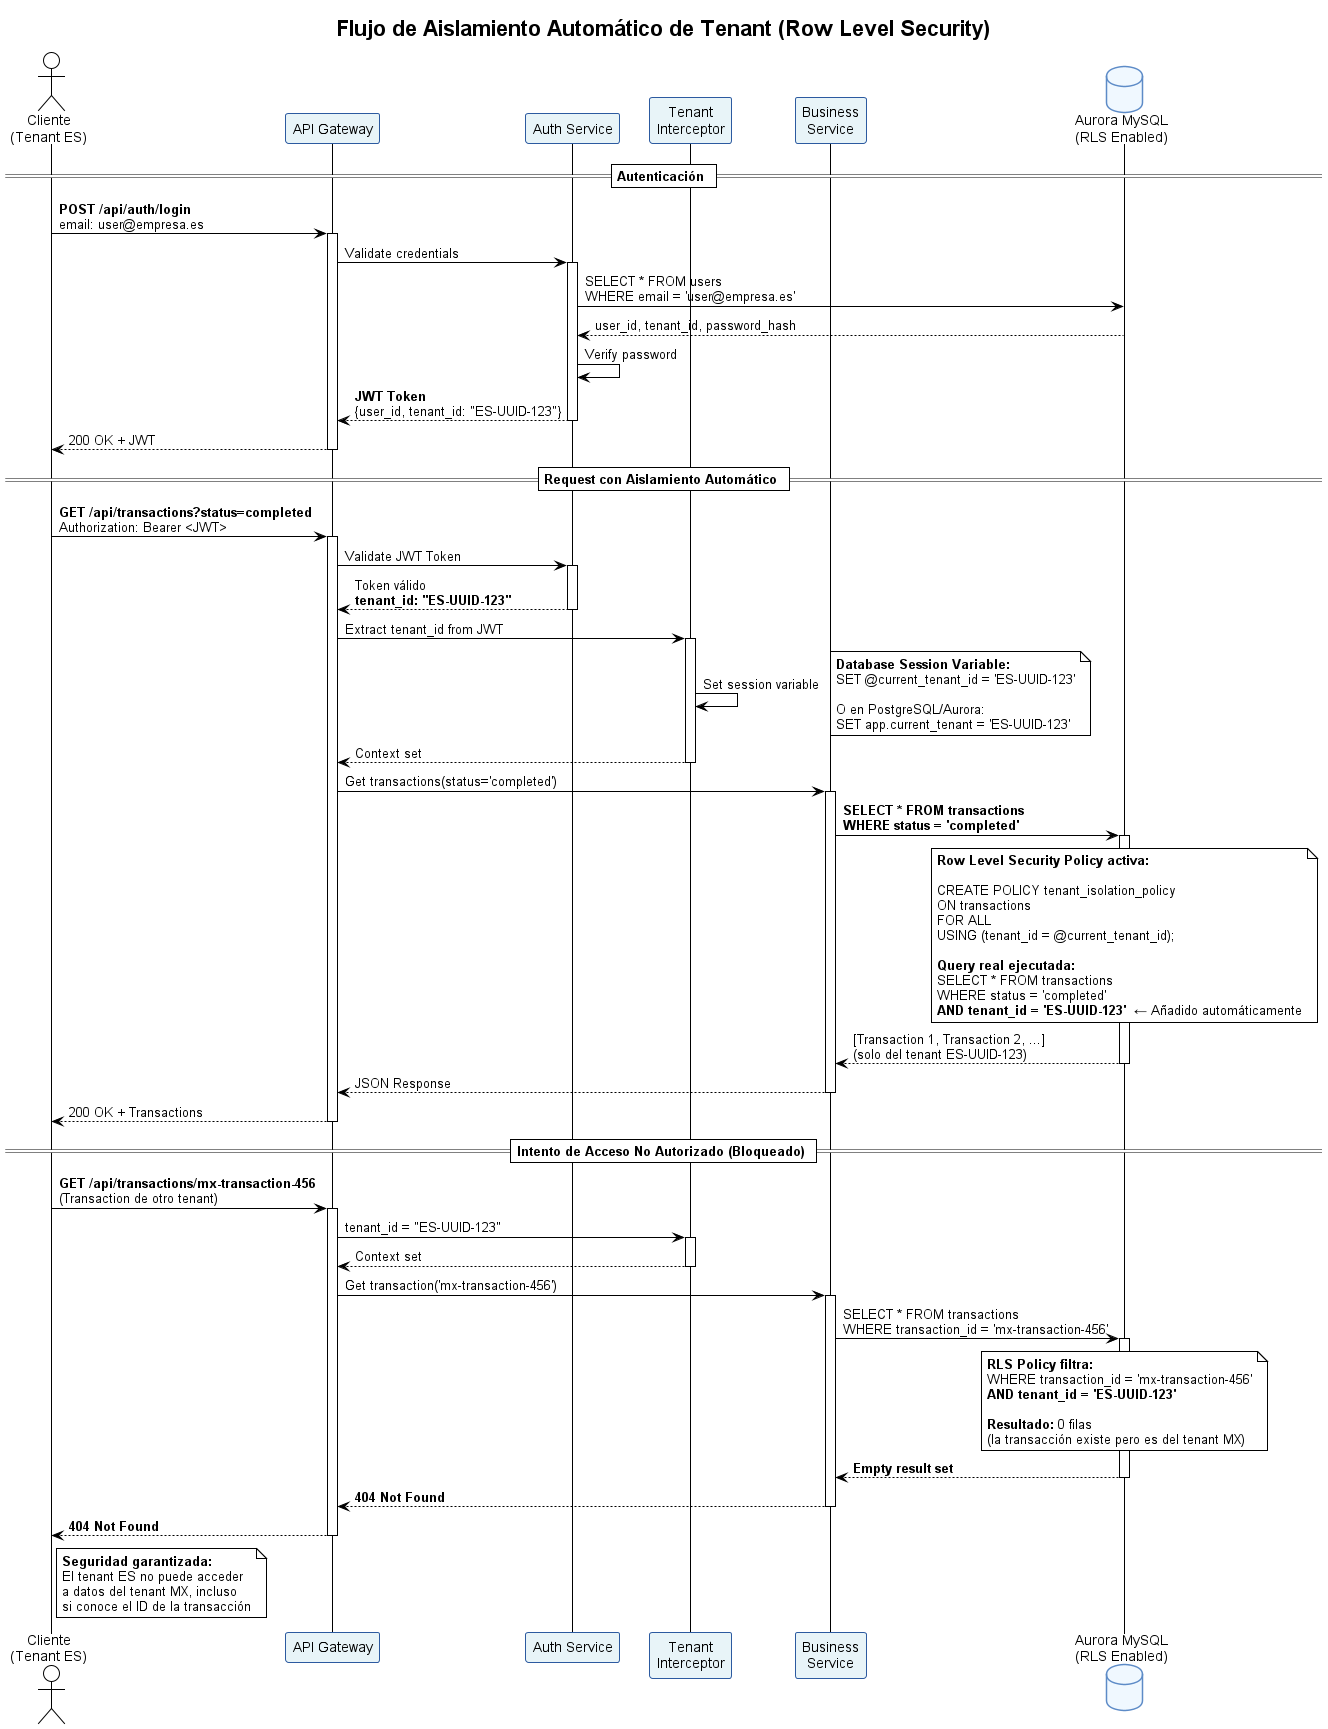

The diagram above was rendered by PlantUML. Its source (embedded in the PNG):
@startuml tenant-isolation-flow
!theme plain
skinparam backgroundColor white
skinparam defaultFontName Arial
title Flujo de Aislamiento Automático de Tenant (Row Level Security)

skinparam participant {
    BackgroundColor #E8F4F8
    BorderColor #2C5AA0
}

skinparam database {
    BackgroundColor #F0F8FF
    BorderColor #5D8BC7
}

actor "Cliente\n(Tenant ES)" as User
participant "API Gateway" as API
participant "Auth Service" as Auth
participant "Tenant\nInterceptor" as Interceptor
participant "Business\nService" as Service
database "Aurora MySQL\n(RLS Enabled)" as DB

== Autenticación ==

User -> API: **POST /api/auth/login**\nemail: user@empresa.es
activate API

API -> Auth: Validate credentials
activate Auth

Auth -> DB: SELECT * FROM users\nWHERE email = 'user@empresa.es'
DB --> Auth: user_id, tenant_id, password_hash

Auth -> Auth: Verify password
Auth --> API: **JWT Token**\n{user_id, tenant_id: "ES-UUID-123"}
deactivate Auth

API --> User: 200 OK + JWT
deactivate API

== Request con Aislamiento Automático ==

User -> API: **GET /api/transactions?status=completed**\nAuthorization: Bearer <JWT>
activate API

API -> Auth: Validate JWT Token
activate Auth
Auth --> API: Token válido\n**tenant_id: "ES-UUID-123"**
deactivate Auth

API -> Interceptor: Extract tenant_id from JWT
activate Interceptor

Interceptor -> Interceptor: Set session variable
note right
  **Database Session Variable:**
  SET @current_tenant_id = 'ES-UUID-123'

  O en PostgreSQL/Aurora:
  SET app.current_tenant = 'ES-UUID-123'
end note

Interceptor --> API: Context set
deactivate Interceptor

API -> Service: Get transactions(status='completed')
activate Service

Service -> DB: **SELECT * FROM transactions**\n**WHERE status = 'completed'**
activate DB

note over DB
  **Row Level Security Policy activa:**

  CREATE POLICY tenant_isolation_policy
  ON transactions
  FOR ALL
  USING (tenant_id = @current_tenant_id);

  **Query real ejecutada:**
  SELECT * FROM transactions
  WHERE status = 'completed'
  **AND tenant_id = 'ES-UUID-123'**  ← Añadido automáticamente
end note

DB --> Service: [Transaction 1, Transaction 2, ...]\n(solo del tenant ES-UUID-123)
deactivate DB

Service --> API: JSON Response
deactivate Service

API --> User: 200 OK + Transactions
deactivate API

== Intento de Acceso No Autorizado (Bloqueado) ==

User -> API: **GET /api/transactions/mx-transaction-456**\n(Transaction de otro tenant)
activate API

API -> Interceptor: tenant_id = "ES-UUID-123"
activate Interceptor
Interceptor --> API: Context set
deactivate Interceptor

API -> Service: Get transaction('mx-transaction-456')
activate Service

Service -> DB: SELECT * FROM transactions\nWHERE transaction_id = 'mx-transaction-456'
activate DB

note over DB
  **RLS Policy filtra:**
  WHERE transaction_id = 'mx-transaction-456'
  **AND tenant_id = 'ES-UUID-123'**

  **Resultado:** 0 filas
  (la transacción existe pero es del tenant MX)
end note

DB --> Service: **Empty result set**
deactivate DB

Service --> API: **404 Not Found**
deactivate Service

API --> User: **404 Not Found**
deactivate API

note right of User
  **Seguridad garantizada:**
  El tenant ES no puede acceder
  a datos del tenant MX, incluso
  si conoce el ID de la transacción
end note

@enduml